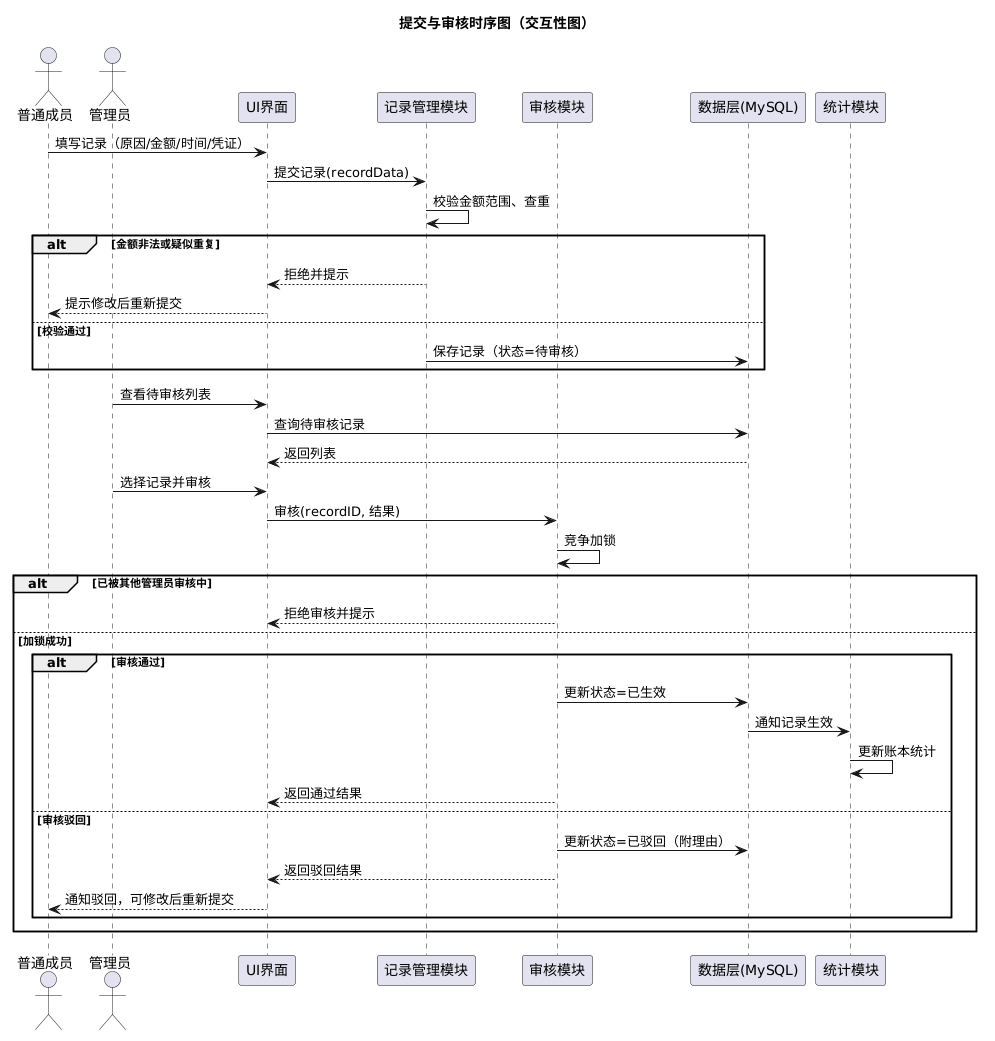

The diagram above was rendered by PlantUML. Its source (embedded in the PNG):
@startuml
title 提交与审核时序图（交互性图）

actor 普通成员
actor 管理员
participant "UI界面" as UI
participant "记录管理模块" as Record
participant "审核模块" as Audit
participant "数据层(MySQL)" as DB
participant "统计模块" as Stats

普通成员 -> UI : 填写记录（原因/金额/时间/凭证）
UI -> Record : 提交记录(recordData)
Record -> Record : 校验金额范围、查重
alt 金额非法或疑似重复
    Record --> UI : 拒绝并提示
    UI --> 普通成员 : 提示修改后重新提交
else 校验通过
    Record -> DB : 保存记录（状态=待审核）
end

管理员 -> UI : 查看待审核列表
UI -> DB : 查询待审核记录
DB --> UI : 返回列表
管理员 -> UI : 选择记录并审核
UI -> Audit : 审核(recordID, 结果)
Audit -> Audit : 竞争加锁
alt 已被其他管理员审核中
    Audit --> UI : 拒绝审核并提示
else 加锁成功
    alt 审核通过
        Audit -> DB : 更新状态=已生效
        DB -> Stats : 通知记录生效
        Stats -> Stats : 更新账本统计
        Audit --> UI : 返回通过结果
    else 审核驳回
        Audit -> DB : 更新状态=已驳回（附理由）
        Audit --> UI : 返回驳回结果
        UI --> 普通成员 : 通知驳回，可修改后重新提交
    end
end
@enduml